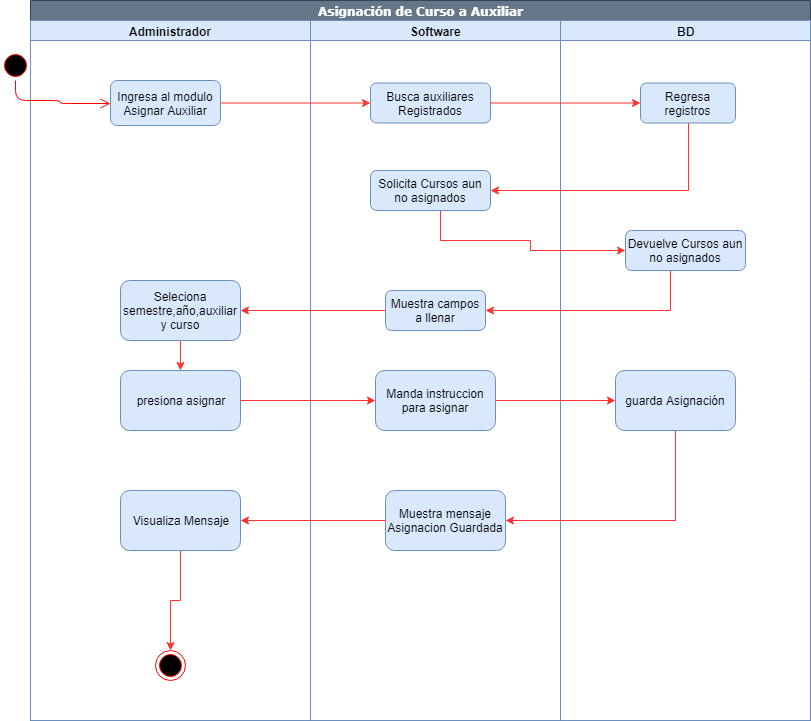

The diagram above was exported from draw.io. Its source (the exported page's mxGraphModel, read from the mxfile embedded in the PNG):
<mxGraphModel dx="848" dy="496" grid="1" gridSize="10" guides="1" tooltips="1" connect="1" arrows="1" fold="1" page="1" pageScale="1" pageWidth="1169" pageHeight="826" background="#ffffff" math="0" shadow="0">
  <root>
    <mxCell id="0" />
    <mxCell id="1" parent="0" />
    <mxCell id="QI9a8jfS4Avk-fOPazGm-41" value="Asignación de Curso a Auxiliar" style="swimlane;html=1;childLayout=stackLayout;startSize=20;rounded=0;shadow=0;comic=0;labelBackgroundColor=none;strokeColor=#314354;strokeWidth=1;fillColor=#647687;fontFamily=Verdana;fontSize=12;align=center;fontColor=#ffffff;" vertex="1" parent="1">
      <mxGeometry x="40" y="20" width="780" height="720" as="geometry" />
    </mxCell>
    <mxCell id="QI9a8jfS4Avk-fOPazGm-42" value="Administrador" style="swimlane;html=1;startSize=20;fillColor=#dae8fc;strokeColor=#6c8ebf;" vertex="1" parent="QI9a8jfS4Avk-fOPazGm-41">
      <mxGeometry y="20" width="280" height="700" as="geometry" />
    </mxCell>
    <mxCell id="QI9a8jfS4Avk-fOPazGm-119" value="Ingresa al modulo Asignar Auxiliar" style="rounded=1;whiteSpace=wrap;html=1;fillColor=#dae8fc;strokeColor=#6c8ebf;" vertex="1" parent="QI9a8jfS4Avk-fOPazGm-42">
      <mxGeometry x="80" y="60" width="110" height="45" as="geometry" />
    </mxCell>
    <mxCell id="QI9a8jfS4Avk-fOPazGm-134" style="edgeStyle=orthogonalEdgeStyle;rounded=0;orthogonalLoop=1;jettySize=auto;html=1;strokeColor=#FF3333;" edge="1" parent="QI9a8jfS4Avk-fOPazGm-42" source="QI9a8jfS4Avk-fOPazGm-129" target="QI9a8jfS4Avk-fOPazGm-130">
      <mxGeometry relative="1" as="geometry" />
    </mxCell>
    <mxCell id="QI9a8jfS4Avk-fOPazGm-129" value="Seleciona semestre,año,auxiliar y curso" style="rounded=1;whiteSpace=wrap;html=1;fillColor=#dae8fc;strokeColor=#6c8ebf;" vertex="1" parent="QI9a8jfS4Avk-fOPazGm-42">
      <mxGeometry x="90" y="260" width="120" height="60" as="geometry" />
    </mxCell>
    <mxCell id="QI9a8jfS4Avk-fOPazGm-130" value="presiona asignar" style="rounded=1;whiteSpace=wrap;html=1;fillColor=#dae8fc;strokeColor=#6c8ebf;" vertex="1" parent="QI9a8jfS4Avk-fOPazGm-42">
      <mxGeometry x="90" y="350" width="120" height="60" as="geometry" />
    </mxCell>
    <mxCell id="QI9a8jfS4Avk-fOPazGm-143" style="edgeStyle=orthogonalEdgeStyle;rounded=0;orthogonalLoop=1;jettySize=auto;html=1;entryX=0.5;entryY=0;entryDx=0;entryDy=0;strokeColor=#FF3333;" edge="1" parent="QI9a8jfS4Avk-fOPazGm-42" source="QI9a8jfS4Avk-fOPazGm-140" target="QI9a8jfS4Avk-fOPazGm-142">
      <mxGeometry relative="1" as="geometry" />
    </mxCell>
    <mxCell id="QI9a8jfS4Avk-fOPazGm-140" value="Visualiza Mensaje" style="rounded=1;whiteSpace=wrap;html=1;fillColor=#dae8fc;strokeColor=#6c8ebf;" vertex="1" parent="QI9a8jfS4Avk-fOPazGm-42">
      <mxGeometry x="90" y="470" width="120" height="60" as="geometry" />
    </mxCell>
    <mxCell id="QI9a8jfS4Avk-fOPazGm-142" value="" style="ellipse;html=1;shape=endState;fillColor=#000000;strokeColor=#ff0000;" vertex="1" parent="QI9a8jfS4Avk-fOPazGm-42">
      <mxGeometry x="125" y="630" width="30" height="30" as="geometry" />
    </mxCell>
    <mxCell id="QI9a8jfS4Avk-fOPazGm-58" value="Software" style="swimlane;html=1;startSize=20;fillColor=#dae8fc;strokeColor=#6c8ebf;" vertex="1" parent="QI9a8jfS4Avk-fOPazGm-41">
      <mxGeometry x="280" y="20" width="250" height="700" as="geometry" />
    </mxCell>
    <mxCell id="QI9a8jfS4Avk-fOPazGm-59" style="edgeStyle=orthogonalEdgeStyle;rounded=0;orthogonalLoop=1;jettySize=auto;html=1;strokeColor=#FF0000;entryX=1;entryY=0.15;entryDx=0;entryDy=0;entryPerimeter=0;" edge="1" parent="QI9a8jfS4Avk-fOPazGm-58">
      <mxGeometry relative="1" as="geometry">
        <mxPoint x="170" y="69.57142857142867" as="targetPoint" />
        <Array as="points">
          <mxPoint x="240" y="730" />
          <mxPoint x="240" y="69" />
        </Array>
      </mxGeometry>
    </mxCell>
    <mxCell id="QI9a8jfS4Avk-fOPazGm-120" value="Busca auxiliares Registrados" style="rounded=1;whiteSpace=wrap;html=1;fillColor=#dae8fc;strokeColor=#6c8ebf;" vertex="1" parent="QI9a8jfS4Avk-fOPazGm-58">
      <mxGeometry x="60" y="62.5" width="120" height="40" as="geometry" />
    </mxCell>
    <mxCell id="QI9a8jfS4Avk-fOPazGm-122" value="Solicita Cursos aun no asignados" style="rounded=1;whiteSpace=wrap;html=1;fillColor=#dae8fc;strokeColor=#6c8ebf;" vertex="1" parent="QI9a8jfS4Avk-fOPazGm-58">
      <mxGeometry x="60" y="150" width="120" height="40" as="geometry" />
    </mxCell>
    <mxCell id="QI9a8jfS4Avk-fOPazGm-128" value="Muestra campos a llenar" style="rounded=1;whiteSpace=wrap;html=1;fillColor=#dae8fc;strokeColor=#6c8ebf;" vertex="1" parent="QI9a8jfS4Avk-fOPazGm-58">
      <mxGeometry x="75" y="270" width="100" height="40" as="geometry" />
    </mxCell>
    <mxCell id="QI9a8jfS4Avk-fOPazGm-131" value="Manda instruccion para asignar" style="rounded=1;whiteSpace=wrap;html=1;fillColor=#dae8fc;strokeColor=#6c8ebf;" vertex="1" parent="QI9a8jfS4Avk-fOPazGm-58">
      <mxGeometry x="65" y="350" width="120" height="60" as="geometry" />
    </mxCell>
    <mxCell id="QI9a8jfS4Avk-fOPazGm-138" value="Muestra mensaje Asignacion Guardada" style="rounded=1;whiteSpace=wrap;html=1;fillColor=#dae8fc;strokeColor=#6c8ebf;" vertex="1" parent="QI9a8jfS4Avk-fOPazGm-58">
      <mxGeometry x="75" y="470" width="120" height="60" as="geometry" />
    </mxCell>
    <mxCell id="QI9a8jfS4Avk-fOPazGm-85" value="BD" style="swimlane;html=1;startSize=20;fillColor=#dae8fc;strokeColor=#6c8ebf;" vertex="1" parent="QI9a8jfS4Avk-fOPazGm-41">
      <mxGeometry x="530" y="20" width="250" height="700" as="geometry" />
    </mxCell>
    <mxCell id="QI9a8jfS4Avk-fOPazGm-121" value="Regresa registros" style="rounded=1;whiteSpace=wrap;html=1;fillColor=#dae8fc;strokeColor=#6c8ebf;" vertex="1" parent="QI9a8jfS4Avk-fOPazGm-85">
      <mxGeometry x="80" y="62.5" width="95" height="40" as="geometry" />
    </mxCell>
    <mxCell id="QI9a8jfS4Avk-fOPazGm-126" value="Devuelve Cursos aun no asignados" style="rounded=1;whiteSpace=wrap;html=1;fillColor=#dae8fc;strokeColor=#6c8ebf;" vertex="1" parent="QI9a8jfS4Avk-fOPazGm-85">
      <mxGeometry x="65" y="210" width="120" height="40" as="geometry" />
    </mxCell>
    <mxCell id="QI9a8jfS4Avk-fOPazGm-136" value="guarda Asignación" style="rounded=1;whiteSpace=wrap;html=1;fillColor=#dae8fc;strokeColor=#6c8ebf;" vertex="1" parent="QI9a8jfS4Avk-fOPazGm-85">
      <mxGeometry x="55" y="350" width="120" height="60" as="geometry" />
    </mxCell>
    <mxCell id="QI9a8jfS4Avk-fOPazGm-123" style="edgeStyle=orthogonalEdgeStyle;rounded=0;orthogonalLoop=1;jettySize=auto;html=1;strokeColor=#FF3333;" edge="1" parent="QI9a8jfS4Avk-fOPazGm-41" source="QI9a8jfS4Avk-fOPazGm-119" target="QI9a8jfS4Avk-fOPazGm-120">
      <mxGeometry relative="1" as="geometry" />
    </mxCell>
    <mxCell id="QI9a8jfS4Avk-fOPazGm-124" style="edgeStyle=orthogonalEdgeStyle;rounded=0;orthogonalLoop=1;jettySize=auto;html=1;strokeColor=#FF3333;" edge="1" parent="QI9a8jfS4Avk-fOPazGm-41" source="QI9a8jfS4Avk-fOPazGm-120" target="QI9a8jfS4Avk-fOPazGm-121">
      <mxGeometry relative="1" as="geometry" />
    </mxCell>
    <mxCell id="QI9a8jfS4Avk-fOPazGm-125" style="edgeStyle=orthogonalEdgeStyle;rounded=0;orthogonalLoop=1;jettySize=auto;html=1;strokeColor=#FF3333;entryX=1;entryY=0.5;entryDx=0;entryDy=0;" edge="1" parent="QI9a8jfS4Avk-fOPazGm-41" source="QI9a8jfS4Avk-fOPazGm-121" target="QI9a8jfS4Avk-fOPazGm-122">
      <mxGeometry relative="1" as="geometry">
        <mxPoint x="490" y="200" as="targetPoint" />
        <Array as="points">
          <mxPoint x="658" y="190" />
        </Array>
      </mxGeometry>
    </mxCell>
    <mxCell id="QI9a8jfS4Avk-fOPazGm-127" style="edgeStyle=orthogonalEdgeStyle;rounded=0;orthogonalLoop=1;jettySize=auto;html=1;entryX=0;entryY=0.5;entryDx=0;entryDy=0;strokeColor=#FF3333;" edge="1" parent="QI9a8jfS4Avk-fOPazGm-41" source="QI9a8jfS4Avk-fOPazGm-122" target="QI9a8jfS4Avk-fOPazGm-126">
      <mxGeometry relative="1" as="geometry">
        <Array as="points">
          <mxPoint x="410" y="240" />
          <mxPoint x="500" y="240" />
          <mxPoint x="500" y="250" />
        </Array>
      </mxGeometry>
    </mxCell>
    <mxCell id="QI9a8jfS4Avk-fOPazGm-132" style="edgeStyle=orthogonalEdgeStyle;rounded=0;orthogonalLoop=1;jettySize=auto;html=1;entryX=1;entryY=0.5;entryDx=0;entryDy=0;strokeColor=#FF3333;" edge="1" parent="QI9a8jfS4Avk-fOPazGm-41" source="QI9a8jfS4Avk-fOPazGm-126" target="QI9a8jfS4Avk-fOPazGm-128">
      <mxGeometry relative="1" as="geometry">
        <Array as="points">
          <mxPoint x="640" y="310" />
        </Array>
      </mxGeometry>
    </mxCell>
    <mxCell id="QI9a8jfS4Avk-fOPazGm-133" style="edgeStyle=orthogonalEdgeStyle;rounded=0;orthogonalLoop=1;jettySize=auto;html=1;entryX=1;entryY=0.5;entryDx=0;entryDy=0;strokeColor=#FF3333;" edge="1" parent="QI9a8jfS4Avk-fOPazGm-41" source="QI9a8jfS4Avk-fOPazGm-128" target="QI9a8jfS4Avk-fOPazGm-129">
      <mxGeometry relative="1" as="geometry" />
    </mxCell>
    <mxCell id="QI9a8jfS4Avk-fOPazGm-135" style="edgeStyle=orthogonalEdgeStyle;rounded=0;orthogonalLoop=1;jettySize=auto;html=1;entryX=0;entryY=0.5;entryDx=0;entryDy=0;strokeColor=#FF3333;" edge="1" parent="QI9a8jfS4Avk-fOPazGm-41" source="QI9a8jfS4Avk-fOPazGm-130" target="QI9a8jfS4Avk-fOPazGm-131">
      <mxGeometry relative="1" as="geometry" />
    </mxCell>
    <mxCell id="QI9a8jfS4Avk-fOPazGm-137" style="edgeStyle=orthogonalEdgeStyle;rounded=0;orthogonalLoop=1;jettySize=auto;html=1;strokeColor=#FF3333;" edge="1" parent="QI9a8jfS4Avk-fOPazGm-41" source="QI9a8jfS4Avk-fOPazGm-131" target="QI9a8jfS4Avk-fOPazGm-136">
      <mxGeometry relative="1" as="geometry" />
    </mxCell>
    <mxCell id="QI9a8jfS4Avk-fOPazGm-139" style="edgeStyle=orthogonalEdgeStyle;rounded=0;orthogonalLoop=1;jettySize=auto;html=1;entryX=1;entryY=0.5;entryDx=0;entryDy=0;strokeColor=#FF3333;" edge="1" parent="QI9a8jfS4Avk-fOPazGm-41" source="QI9a8jfS4Avk-fOPazGm-136" target="QI9a8jfS4Avk-fOPazGm-138">
      <mxGeometry relative="1" as="geometry">
        <Array as="points">
          <mxPoint x="645" y="520" />
        </Array>
      </mxGeometry>
    </mxCell>
    <mxCell id="QI9a8jfS4Avk-fOPazGm-141" style="edgeStyle=orthogonalEdgeStyle;rounded=0;orthogonalLoop=1;jettySize=auto;html=1;entryX=1;entryY=0.5;entryDx=0;entryDy=0;strokeColor=#FF3333;" edge="1" parent="QI9a8jfS4Avk-fOPazGm-41" source="QI9a8jfS4Avk-fOPazGm-138" target="QI9a8jfS4Avk-fOPazGm-140">
      <mxGeometry relative="1" as="geometry" />
    </mxCell>
    <mxCell id="QI9a8jfS4Avk-fOPazGm-117" value="" style="ellipse;html=1;shape=startState;fillColor=#000000;strokeColor=#ff0000;" vertex="1" parent="1">
      <mxGeometry x="10" y="70" width="30" height="30" as="geometry" />
    </mxCell>
    <mxCell id="QI9a8jfS4Avk-fOPazGm-118" value="" style="edgeStyle=orthogonalEdgeStyle;html=1;verticalAlign=bottom;endArrow=open;endSize=8;strokeColor=#ff0000;entryX=0;entryY=0.5;entryDx=0;entryDy=0;" edge="1" source="QI9a8jfS4Avk-fOPazGm-117" parent="1" target="QI9a8jfS4Avk-fOPazGm-119">
      <mxGeometry relative="1" as="geometry">
        <mxPoint x="25" y="160" as="targetPoint" />
        <Array as="points">
          <mxPoint x="25" y="120" />
          <mxPoint x="70" y="120" />
          <mxPoint x="70" y="123" />
        </Array>
      </mxGeometry>
    </mxCell>
  </root>
</mxGraphModel>